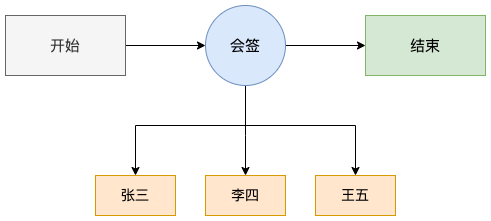

The diagram above was exported from draw.io. Its source (the exported page's mxGraphModel, read from the mxfile embedded in the PNG):
<mxGraphModel dx="1426" dy="746" grid="1" gridSize="10" guides="1" tooltips="1" connect="1" arrows="1" fold="1" page="1" pageScale="1" pageWidth="1169" pageHeight="827" math="0" shadow="0">
  <root>
    <mxCell id="0" />
    <mxCell id="1" parent="0" />
    <mxCell id="GBsQc_M2G9AseBqs4D37-1" style="edgeStyle=orthogonalEdgeStyle;rounded=0;orthogonalLoop=1;jettySize=auto;html=1;entryX=0;entryY=0.5;entryDx=0;entryDy=0;fontSize=15;" edge="1" parent="1" source="GBsQc_M2G9AseBqs4D37-2">
      <mxGeometry relative="1" as="geometry">
        <mxPoint x="400" y="350" as="targetPoint" />
      </mxGeometry>
    </mxCell>
    <mxCell id="GBsQc_M2G9AseBqs4D37-2" value="开始" style="rounded=0;whiteSpace=wrap;html=1;fontSize=15;fillColor=#f5f5f5;fontColor=#333333;strokeColor=#666666;" vertex="1" parent="1">
      <mxGeometry x="200" y="320" width="120" height="60" as="geometry" />
    </mxCell>
    <mxCell id="GBsQc_M2G9AseBqs4D37-5" style="edgeStyle=orthogonalEdgeStyle;rounded=0;orthogonalLoop=1;jettySize=auto;html=1;entryX=0;entryY=0.5;entryDx=0;entryDy=0;fontSize=15;" edge="1" parent="1" target="GBsQc_M2G9AseBqs4D37-7">
      <mxGeometry relative="1" as="geometry">
        <mxPoint x="480" y="350" as="sourcePoint" />
      </mxGeometry>
    </mxCell>
    <mxCell id="GBsQc_M2G9AseBqs4D37-7" value="结束" style="rounded=0;whiteSpace=wrap;html=1;fontSize=15;fillColor=#d5e8d4;strokeColor=#82b366;" vertex="1" parent="1">
      <mxGeometry x="560" y="320" width="120" height="60" as="geometry" />
    </mxCell>
    <mxCell id="GBsQc_M2G9AseBqs4D37-12" style="edgeStyle=orthogonalEdgeStyle;rounded=0;orthogonalLoop=1;jettySize=auto;html=1;entryX=0.5;entryY=0;entryDx=0;entryDy=0;fontSize=15;" edge="1" parent="1" source="GBsQc_M2G9AseBqs4D37-8" target="GBsQc_M2G9AseBqs4D37-11">
      <mxGeometry relative="1" as="geometry">
        <Array as="points">
          <mxPoint x="440" y="440" />
          <mxPoint x="440" y="440" />
        </Array>
      </mxGeometry>
    </mxCell>
    <mxCell id="GBsQc_M2G9AseBqs4D37-13" style="edgeStyle=orthogonalEdgeStyle;rounded=0;orthogonalLoop=1;jettySize=auto;html=1;entryX=0.5;entryY=0;entryDx=0;entryDy=0;fontSize=15;" edge="1" parent="1" target="GBsQc_M2G9AseBqs4D37-9">
      <mxGeometry relative="1" as="geometry">
        <mxPoint x="440" y="396" as="sourcePoint" />
        <mxPoint x="330" y="486" as="targetPoint" />
        <Array as="points">
          <mxPoint x="440" y="430" />
          <mxPoint x="330" y="430" />
        </Array>
      </mxGeometry>
    </mxCell>
    <mxCell id="GBsQc_M2G9AseBqs4D37-14" style="edgeStyle=orthogonalEdgeStyle;rounded=0;orthogonalLoop=1;jettySize=auto;html=1;entryX=0.5;entryY=0;entryDx=0;entryDy=0;fontSize=15;" edge="1" parent="1" source="GBsQc_M2G9AseBqs4D37-8" target="GBsQc_M2G9AseBqs4D37-10">
      <mxGeometry relative="1" as="geometry">
        <Array as="points">
          <mxPoint x="440" y="430" />
          <mxPoint x="550" y="430" />
        </Array>
      </mxGeometry>
    </mxCell>
    <mxCell id="GBsQc_M2G9AseBqs4D37-8" value="会签" style="ellipse;whiteSpace=wrap;html=1;aspect=fixed;fontSize=15;fillColor=#dae8fc;strokeColor=#6c8ebf;" vertex="1" parent="1">
      <mxGeometry x="400" y="310" width="80" height="80" as="geometry" />
    </mxCell>
    <mxCell id="GBsQc_M2G9AseBqs4D37-9" value="张三" style="rounded=0;whiteSpace=wrap;html=1;fontSize=14;fillColor=#ffe6cc;strokeColor=#d79b00;" vertex="1" parent="1">
      <mxGeometry x="290" y="480" width="80" height="40" as="geometry" />
    </mxCell>
    <mxCell id="GBsQc_M2G9AseBqs4D37-10" value="王五" style="rounded=0;whiteSpace=wrap;html=1;fontSize=14;fillColor=#ffe6cc;strokeColor=#d79b00;" vertex="1" parent="1">
      <mxGeometry x="510" y="480" width="80" height="40" as="geometry" />
    </mxCell>
    <mxCell id="GBsQc_M2G9AseBqs4D37-11" value="李四" style="rounded=0;whiteSpace=wrap;html=1;fontSize=14;fillColor=#ffe6cc;strokeColor=#d79b00;" vertex="1" parent="1">
      <mxGeometry x="400" y="480" width="80" height="40" as="geometry" />
    </mxCell>
  </root>
</mxGraphModel>